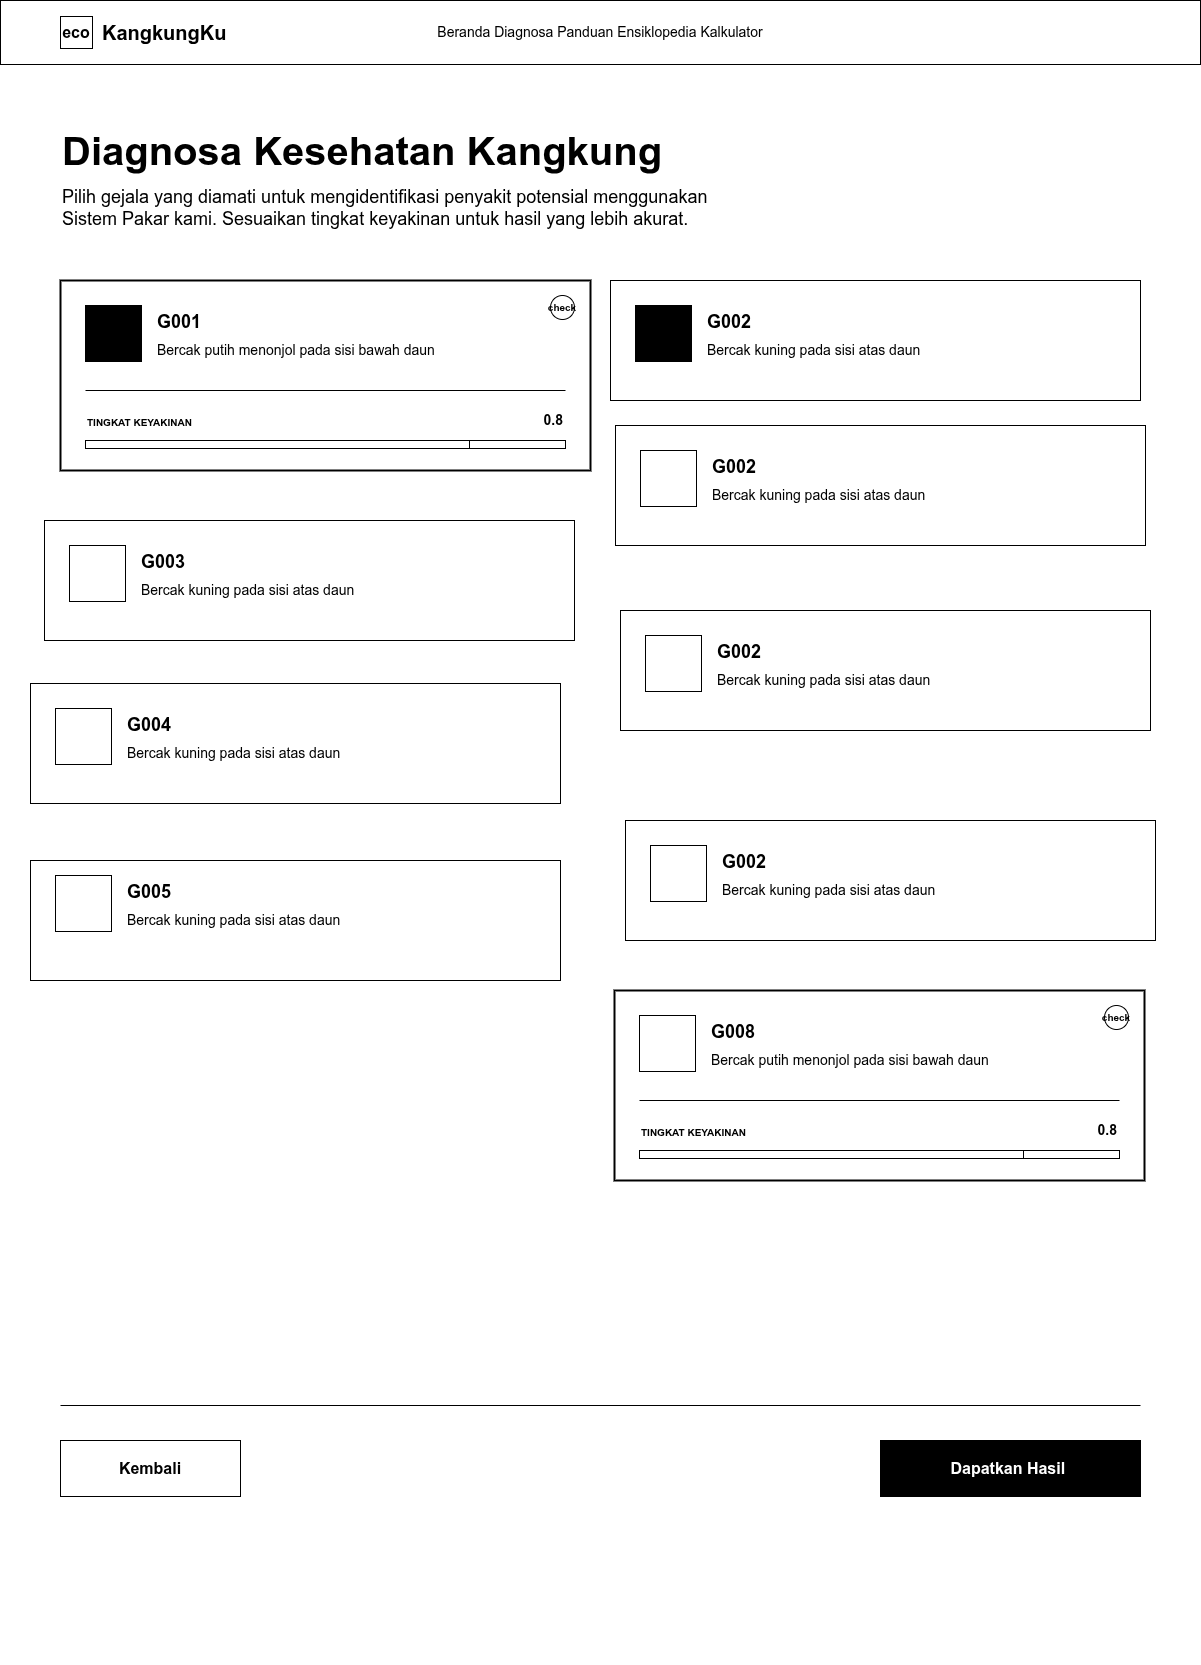

The diagram above was exported from draw.io. Its source (the exported page's mxGraphModel, read from the mxfile embedded in the PNG):
<mxGraphModel dx="792" dy="797" grid="1" gridSize="10" guides="1" tooltips="1" connect="1" arrows="1" fold="1" page="1" pageScale="1" pageWidth="1200" pageHeight="1600" math="0" shadow="0">
  <root>
    <mxCell id="0" />
    <mxCell id="1" parent="0" />
    <mxCell id="bg" value="" style="rounded=0;whiteSpace=wrap;html=1;fillColor=#FFFFFF;strokeColor=none;" parent="1" vertex="1">
      <mxGeometry y="64" width="1200" height="1600" as="geometry" />
    </mxCell>
    <mxCell id="nav_bg" value="" style="rounded=0;whiteSpace=wrap;html=1;fillColor=#FFFFFF;strokeColor=#000000;strokeWidth=1;" parent="1" vertex="1">
      <mxGeometry width="1200" height="64" as="geometry" />
    </mxCell>
    <mxCell id="logo_bg" value="" style="rounded=0;whiteSpace=wrap;html=1;fillColor=#FFFFFF;strokeColor=#000000;" parent="1" vertex="1">
      <mxGeometry x="60" y="16" width="32" height="32" as="geometry" />
    </mxCell>
    <mxCell id="logo_icon" value="eco" style="text;html=1;strokeColor=none;fillColor=none;align=center;verticalAlign=middle;whiteSpace=wrap;rounded=0;fontColor=#000000;fontSize=16;fontStyle=1;" parent="1" vertex="1">
      <mxGeometry x="60" y="16" width="32" height="32" as="geometry" />
    </mxCell>
    <mxCell id="logo_text" value="KangkungKu" style="text;html=1;strokeColor=none;fillColor=none;align=left;verticalAlign=middle;whiteSpace=wrap;rounded=0;fontColor=#000000;fontSize=20;fontStyle=1;" parent="1" vertex="1">
      <mxGeometry x="100" y="12" width="150" height="40" as="geometry" />
    </mxCell>
    <mxCell id="nav_links" value="Beranda    Diagnosa    Panduan    Ensiklopedia    Kalkulator" style="text;html=1;strokeColor=none;fillColor=none;align=center;verticalAlign=middle;whiteSpace=wrap;rounded=0;fontColor=#000000;fontSize=14;fontStyle=0;" parent="1" vertex="1">
      <mxGeometry x="350" y="12" width="500" height="40" as="geometry" />
    </mxCell>
    <mxCell id="title" value="Diagnosa Kesehatan Kangkung" style="text;html=1;strokeColor=none;fillColor=none;align=left;verticalAlign=top;whiteSpace=wrap;rounded=0;fontColor=#000000;fontSize=40;fontStyle=1;" parent="1" vertex="1">
      <mxGeometry x="60" y="120" width="800" height="60" as="geometry" />
    </mxCell>
    <mxCell id="desc" value="Pilih gejala yang diamati untuk mengidentifikasi penyakit potensial menggunakan Sistem Pakar kami. Sesuaikan tingkat keyakinan untuk hasil yang lebih akurat." style="text;html=1;strokeColor=none;fillColor=none;align=left;verticalAlign=top;whiteSpace=wrap;rounded=0;fontColor=#000000;fontSize=18;lineHeight=1.5;" parent="1" vertex="1">
      <mxGeometry x="60" y="180" width="700" height="80" as="geometry" />
    </mxCell>
    <mxCell id="grid_container" value="" style="rounded=0;whiteSpace=wrap;html=1;fillColor=none;strokeColor=none;fontColor=#000000;" parent="1" vertex="1">
      <mxGeometry x="60" y="258" width="1080" height="1000" as="geometry" />
    </mxCell>
    <mxCell id="c1_bg" value="" style="rounded=0;whiteSpace=wrap;html=1;fillColor=#FFFFFF;strokeColor=#000000;strokeWidth=2;" parent="1" vertex="1">
      <mxGeometry x="60" y="280" width="530" height="190" as="geometry" />
    </mxCell>
    <mxCell id="c1_check" value="check" style="ellipse;whiteSpace=wrap;html=1;fillColor=#FFFFFF;strokeColor=#000000;fontColor=#000000;fontSize=10;fontStyle=1;align=center;" parent="1" vertex="1">
      <mxGeometry x="550" y="295" width="24" height="24" as="geometry" />
    </mxCell>
    <mxCell id="c1_icon_bg" value="" style="rounded=0;whiteSpace=wrap;html=1;fillColor=#000000;strokeColor=#000000;" parent="1" vertex="1">
      <mxGeometry x="85" y="305" width="56" height="56" as="geometry" />
    </mxCell>
    <mxCell id="c1_code" value="G001" style="text;html=1;strokeColor=none;fillColor=none;align=left;verticalAlign=top;whiteSpace=wrap;rounded=0;fontColor=#000000;fontSize=18;fontStyle=1;" parent="1" vertex="1">
      <mxGeometry x="155" y="305" width="100" height="30" as="geometry" />
    </mxCell>
    <mxCell id="c1_desc" value="Bercak putih menonjol pada sisi bawah daun" style="text;html=1;strokeColor=none;fillColor=none;align=left;verticalAlign=top;whiteSpace=wrap;rounded=0;fontColor=#000000;fontSize=14;lineHeight=1.4;" parent="1" vertex="1">
      <mxGeometry x="155" y="335" width="350" height="40" as="geometry" />
    </mxCell>
    <mxCell id="c1_slider_sep" value="" style="line;strokeWidth=1;fillColor=none;align=left;verticalAlign=middle;spacingTop=-1;spacingLeft=3;spacingRight=3;strokeColor=#000000;direction=east;rounded=0;" parent="1" vertex="1">
      <mxGeometry x="85" y="385" width="480" height="10" as="geometry" />
    </mxCell>
    <mxCell id="c1_slider_lbl" value="TINGKAT KEYAKINAN" style="text;html=1;strokeColor=none;fillColor=none;align=left;verticalAlign=top;whiteSpace=wrap;rounded=0;fontColor=#000000;fontSize=10;fontStyle=1;letterSpacing=0.1em;" parent="1" vertex="1">
      <mxGeometry x="85" y="410" width="200" height="20" as="geometry" />
    </mxCell>
    <mxCell id="c1_slider_val" value="0.8" style="text;html=1;strokeColor=none;fillColor=none;align=right;verticalAlign=top;whiteSpace=wrap;rounded=0;fontColor=#000000;fontSize=14;fontStyle=1;" parent="1" vertex="1">
      <mxGeometry x="515" y="405" width="50" height="20" as="geometry" />
    </mxCell>
    <mxCell id="c1_slider_bg" value="" style="rounded=0;whiteSpace=wrap;html=1;fillColor=#FFFFFF;strokeColor=#000000;" parent="1" vertex="1">
      <mxGeometry x="85" y="440" width="480" height="8" as="geometry" />
    </mxCell>
    <mxCell id="c1_slider_active" value="" style="rounded=0;whiteSpace=wrap;html=1;fillColor=#FFFFFF;strokeColor=#000000;" parent="1" vertex="1">
      <mxGeometry x="85" y="440" width="384" height="8" as="geometry" />
    </mxCell>
    <mxCell id="c2_bg" value="" style="rounded=0;whiteSpace=wrap;html=1;fillColor=#FFFFFF;strokeColor=#000000;" parent="1" vertex="1">
      <mxGeometry x="610" y="280" width="530" height="120" as="geometry" />
    </mxCell>
    <mxCell id="c2_icon_bg" value="" style="rounded=0;whiteSpace=wrap;html=1;fillColor=#000000;strokeColor=#000000;" parent="1" vertex="1">
      <mxGeometry x="635" y="305" width="56" height="56" as="geometry" />
    </mxCell>
    <mxCell id="c2_code" value="G002" style="text;html=1;strokeColor=none;fillColor=none;align=left;verticalAlign=top;whiteSpace=wrap;rounded=0;fontColor=#000000;fontSize=18;fontStyle=1;" parent="1" vertex="1">
      <mxGeometry x="705" y="305" width="100" height="30" as="geometry" />
    </mxCell>
    <mxCell id="c2_desc" value="Bercak kuning pada sisi atas daun" style="text;html=1;strokeColor=none;fillColor=none;align=left;verticalAlign=top;whiteSpace=wrap;rounded=0;fontColor=#000000;fontSize=14;lineHeight=1.4;" parent="1" vertex="1">
      <mxGeometry x="705" y="335" width="350" height="40" as="geometry" />
    </mxCell>
    <mxCell id="footer_sep" value="" style="line;strokeWidth=1;fillColor=none;align=left;verticalAlign=middle;spacingTop=-1;spacingLeft=3;spacingRight=3;strokeColor=#000000;direction=east;rounded=0;" parent="1" vertex="1">
      <mxGeometry x="60" y="1400" width="1080" height="10" as="geometry" />
    </mxCell>
    <mxCell id="btn_back" value="Kembali" style="rounded=0;whiteSpace=wrap;html=1;fillColor=none;strokeColor=#000000;fontColor=#000000;fontStyle=1;fontSize=16;" parent="1" vertex="1">
      <mxGeometry x="60" y="1440" width="180" height="56" as="geometry" />
    </mxCell>
    <mxCell id="btn_submit" value="Dapatkan Hasil&amp;nbsp;" style="rounded=0;whiteSpace=wrap;html=1;fillColor=#000000;strokeColor=#000000;fontColor=#FFFFFF;fontStyle=1;fontSize=16;" parent="1" vertex="1">
      <mxGeometry x="880" y="1440" width="260" height="56" as="geometry" />
    </mxCell>
    <mxCell id="2" value="" style="rounded=0;whiteSpace=wrap;html=1;fillColor=#FFFFFF;strokeColor=#000000;" parent="1" vertex="1">
      <mxGeometry x="615" y="425" width="530" height="120" as="geometry" />
    </mxCell>
    <mxCell id="3" value="" style="rounded=0;whiteSpace=wrap;html=1;fillColor=#FFFFFF;strokeColor=#000000;" parent="1" vertex="1">
      <mxGeometry x="640" y="450" width="56" height="56" as="geometry" />
    </mxCell>
    <mxCell id="4" value="G002" style="text;html=1;strokeColor=none;fillColor=none;align=left;verticalAlign=top;whiteSpace=wrap;rounded=0;fontColor=#000000;fontSize=18;fontStyle=1;" parent="1" vertex="1">
      <mxGeometry x="710" y="450" width="100" height="30" as="geometry" />
    </mxCell>
    <mxCell id="5" value="Bercak kuning pada sisi atas daun" style="text;html=1;strokeColor=none;fillColor=none;align=left;verticalAlign=top;whiteSpace=wrap;rounded=0;fontColor=#000000;fontSize=14;lineHeight=1.4;" parent="1" vertex="1">
      <mxGeometry x="710" y="480" width="350" height="40" as="geometry" />
    </mxCell>
    <mxCell id="6" value="" style="rounded=0;whiteSpace=wrap;html=1;fillColor=#FFFFFF;strokeColor=#000000;" parent="1" vertex="1">
      <mxGeometry x="620" y="610" width="530" height="120" as="geometry" />
    </mxCell>
    <mxCell id="7" value="" style="rounded=0;whiteSpace=wrap;html=1;fillColor=#FFFFFF;strokeColor=#000000;" parent="1" vertex="1">
      <mxGeometry x="645" y="635" width="56" height="56" as="geometry" />
    </mxCell>
    <mxCell id="8" value="G002" style="text;html=1;strokeColor=none;fillColor=none;align=left;verticalAlign=top;whiteSpace=wrap;rounded=0;fontColor=#000000;fontSize=18;fontStyle=1;" parent="1" vertex="1">
      <mxGeometry x="715" y="635" width="100" height="30" as="geometry" />
    </mxCell>
    <mxCell id="9" value="Bercak kuning pada sisi atas daun" style="text;html=1;strokeColor=none;fillColor=none;align=left;verticalAlign=top;whiteSpace=wrap;rounded=0;fontColor=#000000;fontSize=14;lineHeight=1.4;" parent="1" vertex="1">
      <mxGeometry x="715" y="665" width="350" height="40" as="geometry" />
    </mxCell>
    <mxCell id="10" value="" style="rounded=0;whiteSpace=wrap;html=1;fillColor=#FFFFFF;strokeColor=#000000;" parent="1" vertex="1">
      <mxGeometry x="44" y="520" width="530" height="120" as="geometry" />
    </mxCell>
    <mxCell id="11" value="" style="rounded=0;whiteSpace=wrap;html=1;fillColor=#FFFFFF;strokeColor=#000000;" parent="1" vertex="1">
      <mxGeometry x="69" y="545" width="56" height="56" as="geometry" />
    </mxCell>
    <mxCell id="12" value="G003" style="text;html=1;strokeColor=none;fillColor=none;align=left;verticalAlign=top;whiteSpace=wrap;rounded=0;fontColor=#000000;fontSize=18;fontStyle=1;" parent="1" vertex="1">
      <mxGeometry x="139" y="545" width="100" height="30" as="geometry" />
    </mxCell>
    <mxCell id="13" value="Bercak kuning pada sisi atas daun" style="text;html=1;strokeColor=none;fillColor=none;align=left;verticalAlign=top;whiteSpace=wrap;rounded=0;fontColor=#000000;fontSize=14;lineHeight=1.4;" parent="1" vertex="1">
      <mxGeometry x="139" y="575" width="350" height="40" as="geometry" />
    </mxCell>
    <mxCell id="26" style="edgeStyle=none;html=1;exitX=0.75;exitY=1;exitDx=0;exitDy=0;entryX=0.848;entryY=1.011;entryDx=0;entryDy=0;entryPerimeter=0;strokeColor=#000000;" parent="1" source="14" target="17" edge="1">
      <mxGeometry relative="1" as="geometry" />
    </mxCell>
    <mxCell id="14" value="" style="rounded=0;whiteSpace=wrap;html=1;fillColor=#FFFFFF;strokeColor=#000000;" parent="1" vertex="1">
      <mxGeometry x="30" y="683" width="530" height="120" as="geometry" />
    </mxCell>
    <mxCell id="15" value="" style="rounded=0;whiteSpace=wrap;html=1;fillColor=#FFFFFF;strokeColor=#000000;" parent="1" vertex="1">
      <mxGeometry x="55" y="708" width="56" height="56" as="geometry" />
    </mxCell>
    <mxCell id="16" value="G004" style="text;html=1;strokeColor=none;fillColor=none;align=left;verticalAlign=top;whiteSpace=wrap;rounded=0;fontColor=#000000;fontSize=18;fontStyle=1;" parent="1" vertex="1">
      <mxGeometry x="125" y="708" width="100" height="30" as="geometry" />
    </mxCell>
    <mxCell id="17" value="Bercak kuning pada sisi atas daun" style="text;html=1;strokeColor=none;fillColor=none;align=left;verticalAlign=top;whiteSpace=wrap;rounded=0;fontColor=#000000;fontSize=14;lineHeight=1.4;" parent="1" vertex="1">
      <mxGeometry x="125" y="738" width="350" height="40" as="geometry" />
    </mxCell>
    <mxCell id="18" value="" style="rounded=0;whiteSpace=wrap;html=1;fillColor=#FFFFFF;strokeColor=#000000;" parent="1" vertex="1">
      <mxGeometry x="625" y="820" width="530" height="120" as="geometry" />
    </mxCell>
    <mxCell id="19" value="" style="rounded=0;whiteSpace=wrap;html=1;fillColor=#FFFFFF;strokeColor=#000000;" parent="1" vertex="1">
      <mxGeometry x="650" y="845" width="56" height="56" as="geometry" />
    </mxCell>
    <mxCell id="20" value="G002" style="text;html=1;strokeColor=none;fillColor=none;align=left;verticalAlign=top;whiteSpace=wrap;rounded=0;fontColor=#000000;fontSize=18;fontStyle=1;" parent="1" vertex="1">
      <mxGeometry x="720" y="845" width="100" height="30" as="geometry" />
    </mxCell>
    <mxCell id="21" value="Bercak kuning pada sisi atas daun" style="text;html=1;strokeColor=none;fillColor=none;align=left;verticalAlign=top;whiteSpace=wrap;rounded=0;fontColor=#000000;fontSize=14;lineHeight=1.4;" parent="1" vertex="1">
      <mxGeometry x="720" y="875" width="350" height="40" as="geometry" />
    </mxCell>
    <mxCell id="22" value="" style="rounded=0;whiteSpace=wrap;html=1;fillColor=#FFFFFF;strokeColor=#000000;" parent="1" vertex="1">
      <mxGeometry x="30" y="860" width="530" height="120" as="geometry" />
    </mxCell>
    <mxCell id="23" value="" style="rounded=0;whiteSpace=wrap;html=1;fillColor=#FFFFFF;strokeColor=#000000;" parent="1" vertex="1">
      <mxGeometry x="55" y="875" width="56" height="56" as="geometry" />
    </mxCell>
    <mxCell id="24" value="G005" style="text;html=1;strokeColor=none;fillColor=none;align=left;verticalAlign=top;whiteSpace=wrap;rounded=0;fontColor=#000000;fontSize=18;fontStyle=1;" parent="1" vertex="1">
      <mxGeometry x="125" y="875" width="100" height="30" as="geometry" />
    </mxCell>
    <mxCell id="25" value="Bercak kuning pada sisi atas daun" style="text;html=1;strokeColor=none;fillColor=none;align=left;verticalAlign=top;whiteSpace=wrap;rounded=0;fontColor=#000000;fontSize=14;lineHeight=1.4;" parent="1" vertex="1">
      <mxGeometry x="125" y="905" width="350" height="40" as="geometry" />
    </mxCell>
    <mxCell id="27" value="" style="rounded=0;whiteSpace=wrap;html=1;fillColor=#FFFFFF;strokeColor=#000000;strokeWidth=2;" parent="1" vertex="1">
      <mxGeometry x="614" y="990" width="530" height="190" as="geometry" />
    </mxCell>
    <mxCell id="28" value="check" style="ellipse;whiteSpace=wrap;html=1;fillColor=#FFFFFF;strokeColor=#000000;fontColor=#000000;fontSize=10;fontStyle=1;align=center;" parent="1" vertex="1">
      <mxGeometry x="1104" y="1005" width="24" height="24" as="geometry" />
    </mxCell>
    <mxCell id="29" value="" style="rounded=0;whiteSpace=wrap;html=1;fillColor=#FFFFFF;strokeColor=#000000;" parent="1" vertex="1">
      <mxGeometry x="639" y="1015" width="56" height="56" as="geometry" />
    </mxCell>
    <mxCell id="30" value="G008" style="text;html=1;strokeColor=none;fillColor=none;align=left;verticalAlign=top;whiteSpace=wrap;rounded=0;fontColor=#000000;fontSize=18;fontStyle=1;" parent="1" vertex="1">
      <mxGeometry x="709" y="1015" width="100" height="30" as="geometry" />
    </mxCell>
    <mxCell id="31" value="Bercak putih menonjol pada sisi bawah daun" style="text;html=1;strokeColor=none;fillColor=none;align=left;verticalAlign=top;whiteSpace=wrap;rounded=0;fontColor=#000000;fontSize=14;lineHeight=1.4;" parent="1" vertex="1">
      <mxGeometry x="709" y="1045" width="350" height="40" as="geometry" />
    </mxCell>
    <mxCell id="32" value="" style="line;strokeWidth=1;fillColor=none;align=left;verticalAlign=middle;spacingTop=-1;spacingLeft=3;spacingRight=3;strokeColor=#000000;direction=east;rounded=0;" parent="1" vertex="1">
      <mxGeometry x="639" y="1095" width="480" height="10" as="geometry" />
    </mxCell>
    <mxCell id="33" value="TINGKAT KEYAKINAN" style="text;html=1;strokeColor=none;fillColor=none;align=left;verticalAlign=top;whiteSpace=wrap;rounded=0;fontColor=#000000;fontSize=10;fontStyle=1;letterSpacing=0.1em;" parent="1" vertex="1">
      <mxGeometry x="639" y="1120" width="200" height="20" as="geometry" />
    </mxCell>
    <mxCell id="34" value="0.8" style="text;html=1;strokeColor=none;fillColor=none;align=right;verticalAlign=top;whiteSpace=wrap;rounded=0;fontColor=#000000;fontSize=14;fontStyle=1;" parent="1" vertex="1">
      <mxGeometry x="1069" y="1115" width="50" height="20" as="geometry" />
    </mxCell>
    <mxCell id="35" value="" style="rounded=0;whiteSpace=wrap;html=1;fillColor=#FFFFFF;strokeColor=#000000;" parent="1" vertex="1">
      <mxGeometry x="639" y="1150" width="480" height="8" as="geometry" />
    </mxCell>
    <mxCell id="36" value="" style="rounded=0;whiteSpace=wrap;html=1;fillColor=#FFFFFF;strokeColor=#000000;" parent="1" vertex="1">
      <mxGeometry x="639" y="1150" width="384" height="8" as="geometry" />
    </mxCell>
  </root>
</mxGraphModel>